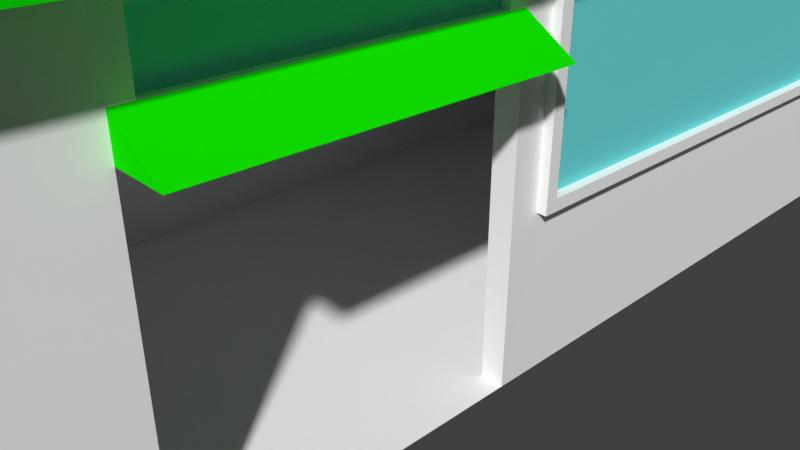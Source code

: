 # Source: mainShop.blend  (saved by Blender 2.79.0; exported with 4.5.12 LTS)
import bpy
from mathutils import Matrix  # noqa: F401  (used for matrix-valued properties, if any)

bpy.ops.wm.read_factory_settings(use_empty=True)
scene = bpy.context.scene
scene.name = 'Scene'

# ---- collections
col_collection_1 = bpy.data.collections.new('Collection 1'); scene.collection.children.link(col_collection_1)

# ---- materials (node trees are filled in below, after node groups)
mat_shopmat1 = bpy.data.materials.new('ShopMat1')
mat_shopmat1.alpha_threshold = 0.0
mat_shopmat1.use_transparent_shadow = False
mat_shopmat1.diffuse_color = (1.0, 1.0, 1.0, 1.0)
mat_shopmat1.roughness = 0.5
mat_shopmat1.line_color = (0.0, 0.0, 0.0, 1.0)
mat_shopmat2 = bpy.data.materials.new('ShopMat2')
mat_shopmat2.alpha_threshold = 0.0
mat_shopmat2.use_transparent_shadow = False
mat_shopmat2.diffuse_color = (0.005675, 0.8, 0.0, 1.0)
mat_shopmat2.roughness = 0.5
mat_shopmatwindow = bpy.data.materials.new('ShopMatWindow')
mat_shopmatwindow.alpha_threshold = 0.0
mat_shopmatwindow.use_transparent_shadow = False
mat_shopmatwindow.diffuse_color = (0.1781, 0.7771, 0.8, 1.0)
mat_shopmatwindow.roughness = 0.5

# ---- material node trees

# ---- world
world_world = bpy.data.worlds.new('World'); scene.world = world_world
world_world.color = (0.05088, 0.05088, 0.05088)
world_world.use_sun_shadow = False
world_world.sun_shadow_jitter_overblur = 0.0
world_world.cycles.sampling_method = 'MANUAL'

# ---- cameras
cam_camera = bpy.data.cameras.new('Camera')
cam_camera.clip_end = 100.0
cam_camera.lens = 35.0
cam_camera.sensor_width = 32.0
cam_camera.sensor_height = 18.0
cam_camera.ortho_scale = 7.314
cam_camera.dof.focus_distance = 0.0
cam_camera.dof.aperture_fstop = 128.0

# ---- meshes
me_cube = bpy.data.meshes.new('Cube')
me_cube.from_pydata([(1.0, 1.0, -1.0), (1.0, -1.0, -1.0), (-1.0, -1.0, -1.0), (-1.0, 1.0, -1.0), (1.0, 1.0, 29.58), (1.0, -1.0, 29.58), (-1.0, -1.0, 29.58), (-1.0, 1.0, 29.58), (1.0, -0.96, -1.0), (-1.0, -0.96, -1.0), (1.0, -0.96, 29.58), (-1.0, -0.96, 29.58), (-1.0, 0.9608, -1.0), (-1.0, 0.9608, 29.58), (1.0, 0.9608, -1.0), (1.0, 0.9608, 29.58), (-0.9, 1.0, -1.0), (-0.9, -1.0, -1.0), (-0.9, 1.0, 29.58), (-0.9, -1.0, 29.58), (-1.276, 1.084, 29.58), (-0.9, -0.96, -1.0), (-0.9, 0.9608, -1.0), (-1.152, 1.084, 29.58), (1.207, -1.076, 29.58), (1.207, -1.033, 29.58), (0.905, 1.0, -1.0), (0.905, -1.0, -1.0), (0.905, 1.0, 29.58), (0.905, -1.0, 29.58), (0.905, -0.96, -1.0), (0.905, 0.9608, -1.0), (1.0, -0.6531, 29.58), (1.0, -0.1066, -1.0), (1.0, -0.6531, 22.2), (1.0, -0.1066, 22.2), (1.0, -0.3799, -1.0), (1.0, -0.1066, 24.6), (1.0, -0.6531, 24.6), (1.194, -0.6531, 22.2), (1.194, -0.1066, 22.2), (1.0, -0.1347, 29.58), (1.0, -0.6251, 29.58), (1.0, -0.1347, 24.6), (1.0, -0.6251, 24.6), (1.0, -0.6251, 28.35), (1.0, -0.1347, 28.35), (0.9985, 0.9171, 26.58), (0.9985, 0.9171, 12.21), (0.9985, -0.03102, 26.58), (0.9985, -0.03102, 21.71), (0.9985, -0.03102, 23.3), (0.9002, 0.9171, 26.58), (0.905, -0.1066, 12.21), (0.9669, -0.03102, 21.71), (0.9669, -0.03102, 23.3), (0.9654, -0.1347, 28.35), (0.9654, -0.1347, 24.6), (0.9654, -0.6251, 28.35), (0.9654, -0.6251, 24.6), (-1.152, -1.076, 29.58), (-1.276, -1.076, 29.58), (-1.276, 1.042, 29.58), (1.207, -0.7011, 29.58), (-1.276, -1.033, 29.58), (1.207, 1.084, 29.58), (1.207, 1.042, 29.58), (1.089, 1.084, 29.58), (1.089, -1.076, 29.58), (1.207, -0.1108, 29.58), (1.207, -0.7011, 38.65), (1.207, -1.033, 38.65), (-1.152, 1.084, 38.65), (-1.276, 1.084, 38.65), (1.207, -1.076, 38.65), (1.089, -1.076, 38.65), (1.207, 1.084, 38.65), (1.207, 1.042, 38.65), (-1.276, -1.033, 38.65), (-1.276, 1.042, 38.65), (1.089, 1.084, 38.65), (-1.152, -1.076, 38.65), (-1.276, -1.076, 38.65), (1.207, -0.1108, 38.65), (1.074, -0.6697, 38.65), (1.074, -0.985, 38.65), (-0.9907, 1.029, 38.65), (-1.099, 1.029, 38.65), (1.074, -1.026, 38.65), (0.9712, -1.026, 38.65), (1.074, 1.029, 38.65), (1.074, 0.9889, 38.65), (-1.099, -0.985, 38.65), (-1.099, 0.9889, 38.65), (0.9712, 1.029, 38.65), (-0.9907, -1.026, 38.65), (-1.099, -1.026, 38.65), (1.074, -0.1081, 38.65), (1.074, -0.6697, 34.49), (1.074, -0.985, 34.49), (-0.9907, 1.029, 34.49), (-1.099, 1.029, 34.49), (1.074, -1.026, 34.49), (0.9712, -1.026, 34.49), (1.074, 1.029, 34.49), (1.074, 0.9889, 34.49), (-1.099, -0.985, 34.49), (-1.099, 0.9889, 34.49), (0.9712, 1.029, 34.49), (-0.9907, -1.026, 34.49), (-1.099, -1.026, 34.49), (1.074, -0.1081, 34.49), (0.999, -0.05358, 27.47), (0.9989, -0.05258, 27.43), (0.9986, 0.9201, 11.28), (0.9986, -0.03634, 11.28), (0.999, 0.9301, 27.47), (0.999, -0.05258, 27.47), (0.999, 0.9301, 11.28), (0.9989, -0.05258, 11.28), (1.038, 0.9171, 26.57), (1.038, 0.9171, 12.2), (1.038, -0.03102, 12.2), (1.038, -0.03102, 26.57), (1.038, -0.03102, 21.7), (1.038, -0.03102, 23.29), (1.038, -0.03634, 11.27), (1.038, 0.9201, 11.27), (1.038, -0.05258, 27.43), (1.038, 0.9301, 27.47), (1.038, -0.05258, 27.47), (1.038, 0.9301, 11.27), (1.038, -0.05258, 11.27), (-0.9, 0.9605, -1.0), (-0.9, -0.9605, -1.0), (-0.9, 0.9605, 29.58), (-0.9, -0.9605, 29.58), (-0.9, -0.9221, -1.0), (-0.9, 0.9229, -1.0), (0.9002, -0.96, -1.0), (0.9002, -0.96, 29.58), (-0.9, -0.96, 29.58), (-0.81, -0.96, -1.0), (0.8147, -0.96, -1.0), (-0.9, 0.9608, 29.58), (-0.81, 0.9608, -1.0), (0.8147, 0.9608, -1.0), (0.9002, 0.9608, 29.58), (0.9002, 0.9171, 29.58), (0.905, 0.9171, -1.0), (0.905, -0.1066, -1.0), (0.905, 0.9171, 12.21), (0.905, -0.03102, 12.21), (0.9985, -0.03102, 12.21), (0.905, -0.03102, 26.58), (0.9002, -0.1066, 26.58), (1.0, -0.1066, 29.58), (0.9002, -0.1066, 29.58), (0.9017, -0.6531, 22.2), (0.9017, -0.1066, 22.2), (0.9002, -0.6531, 29.58), (1.0, -0.6531, -1.0), (0.9017, -0.6531, -1.0), (0.9017, -0.96, -1.0), (0.9985, 0.9171, 26.58), (0.9985, 0.9171, 12.21), (0.9985, -0.03102, 26.58), (0.9985, -0.03102, 12.21)], [], [(21, 17, 2, 9), (8, 10, 5, 1), (17, 19, 6, 2), (12, 13, 7, 3), (18, 16, 3, 7), (2, 6, 11, 9), (22, 21, 9, 12), (16, 22, 12, 3), (0, 4, 15, 14), (9, 11, 13, 12), (26, 31, 22, 16), (31, 30, 21, 22), (5, 10, 32, 156, 15, 4, 65, 66, 69, 63, 25, 24), (28, 26, 16, 18), (27, 29, 19, 17), (30, 27, 17, 21), (8, 1, 27, 30), (1, 5, 29, 27), (4, 0, 26, 28), (18, 7, 20, 65, 4, 28), (14, 33, 36, 161, 8, 30, 31), (0, 14, 31, 26), (161, 34, 38, 32, 10, 8), (32, 38, 44, 45, 42), (34, 39, 38), (35, 37, 40), (37, 38, 39, 40), (34, 35, 40, 39), (45, 44, 59, 58), (38, 37, 43, 44), (37, 156, 41, 46, 43), (45, 46, 41, 42), (51, 50, 54, 55), (33, 14, 114, 115), (15, 156, 112, 117, 116), (14, 15, 116, 118, 114), (35, 33, 115, 119, 113, 112, 156, 37), (47, 49, 155, 52), (48, 47, 52, 151), (151, 152, 153, 48), (59, 57, 56, 58), (44, 43, 57, 59), (43, 46, 56, 57), (46, 45, 58, 56), (29, 5, 24, 68, 60, 61, 6, 19), (23, 67, 65, 20), (69, 63, 25, 24, 65, 66), (24, 61, 60, 68), (61, 64, 62, 20), (61, 60, 68, 24, 74, 75, 81, 82), (62, 64, 61, 82, 78, 79, 73, 20), (66, 65, 76, 77, 83, 70, 71, 74, 24, 25, 63, 69), (65, 67, 23, 20, 73, 72, 80, 76), (80, 72, 73, 87, 86, 94, 90, 76), (90, 94, 86, 87, 101, 100, 108, 104), (13, 11, 6, 61, 20, 7), (106, 110, 109, 103, 102, 99, 98, 111, 105, 104, 108, 100, 101, 107), (71, 70, 83, 77, 76, 90, 91, 97, 84, 85, 88, 74), (93, 92, 96, 110, 106, 107, 101, 87), (95, 89, 88, 102, 103, 109, 110, 96), (91, 90, 104, 105, 111, 98, 99, 102, 88, 85, 84, 97), (129, 130, 128, 123, 120), (114, 118, 131, 127), (113, 117, 112), (50, 51, 125, 124), (118, 116, 129, 131), (153, 50, 124, 122), (127, 131, 129, 120, 121), (128, 132, 126, 122, 124, 125, 123), (126, 127, 121, 122), (51, 49, 123, 125), (119, 115, 126, 132), (113, 119, 132, 128), (47, 48, 121, 120), (115, 114, 127, 126), (116, 117, 130, 129), (48, 153, 122, 121), (117, 113, 128, 130), (49, 47, 120, 123), (81, 75, 74, 88, 89, 95, 96, 82), (78, 82, 96, 92, 93, 87, 73, 79), (138, 133, 135, 136, 134, 137), (140, 139, 143, 142, 21, 141), (146, 31, 147, 144, 22, 145), (135, 144, 147, 140, 141, 136), (151, 53, 152), (53, 151, 149, 150), (52, 155, 157, 148), (151, 52, 148, 149), (153, 152, 154, 49), (152, 53, 155, 154), (149, 148, 147, 31), (156, 157, 150, 33), (153, 49, 166, 167), (35, 34, 158, 159), (159, 158, 160, 157), (158, 34, 161, 162), (160, 158, 162, 163, 140), (167, 165, 164, 166), (47, 48, 165, 164), (48, 153, 167, 165), (49, 47, 164, 166)])
me_cube.polygons.foreach_set('material_index', [0, 0, 0, 0, 0, 0, 0, 0, 0, 0, 0, 0, 1, 0, 0, 0, 0, 0, 0, 1, 0, 0, 0, 0, 1, 1, 1, 1, 0, 0, 0, 0, 0, 0, 0, 0, 0, 0, 0, 0, 2, 0, 0, 0, 1, 0, 0, 0, 0, 1, 1, 1, 1, 1, 1, 1, 0, 1, 1, 1, 1, 0, 0, 0, 0, 0, 0, 0, 0, 0, 0, 0, 0, 0, 0, 0, 0, 0, 0, 1, 1, 0, 0, 0, 0, 0, 0, 0, 0, 0, 0, 0, 0, 0, 1, 0, 1, 0, 2, 0, 0, 0])
me_cube.materials.append(mat_shopmat1)
me_cube.materials.append(mat_shopmat2)
me_cube.materials.append(mat_shopmatwindow)
me_cube.use_remesh_preserve_volume = False
me_cube.use_remesh_preserve_attributes = False
me_cube.use_mirror_vertex_groups = False
me_cube.update()

# ---- objects
ob_cube = bpy.data.objects.new('Cube', me_cube)
ob_camera = bpy.data.objects.new('Camera', cam_camera)

# ---- transforms, parenting, visibility, modifiers, constraints
ob_cube.location = (0.0, 0.0, 0.0)
ob_cube.scale = (2.875, 6.841, 0.1514)
ob_cube.lock_rotations_4d = False
ob_cube.empty_display_type = 'ARROWS'
ob_cube.lineart.crease_threshold = 0.0
ob_camera.location = (7.481, -6.508, 5.344)
ob_camera.rotation_euler = (1.109, 0.0, 0.8149)
ob_camera.lock_rotations_4d = False
ob_camera.empty_display_type = 'ARROWS'
ob_camera.color = (0.0, 0.0, 0.0, 0.0)
ob_camera.display_type = 'WIRE'
ob_camera.lineart.crease_threshold = 0.0

# ---- collection membership
col_collection_1.objects.link(ob_cube)
col_collection_1.objects.link(ob_camera)

# ---- scene / render settings (as saved in the file)
scene.camera = ob_camera
scene.frame_start = 1; scene.frame_end = 250; scene.frame_set(0)
scene.render.engine = 'BLENDER_EEVEE_NEXT'
scene.render.resolution_percentage = 50
scene.render.dither_intensity = 0.0
scene.cycles.use_denoising = False
scene.cycles.samples = 128
scene.cycles.sampling_pattern = 'TABULATED_SOBOL'
scene.cycles.use_adaptive_sampling = False
scene.cycles.use_light_tree = False
scene.cycles.blur_glossy = 0.0
scene.cycles.sample_clamp_indirect = 0.0
scene.view_settings.view_transform = 'Standard'
bpy.context.view_layer.update()

# ---- added for rendering (the .blend has no usable light): sun
light_auto_sun = bpy.data.lights.new('AutoSun', 'SUN')
light_auto_sun.energy = 3.0
light_auto_sun.angle = 0.0523599
ob_auto_sun = bpy.data.objects.new('AutoSun', light_auto_sun)
scene.collection.objects.link(ob_auto_sun)
ob_auto_sun.rotation_euler = (0.872665, 0.174533, 0.523599)
bpy.context.view_layer.update()
